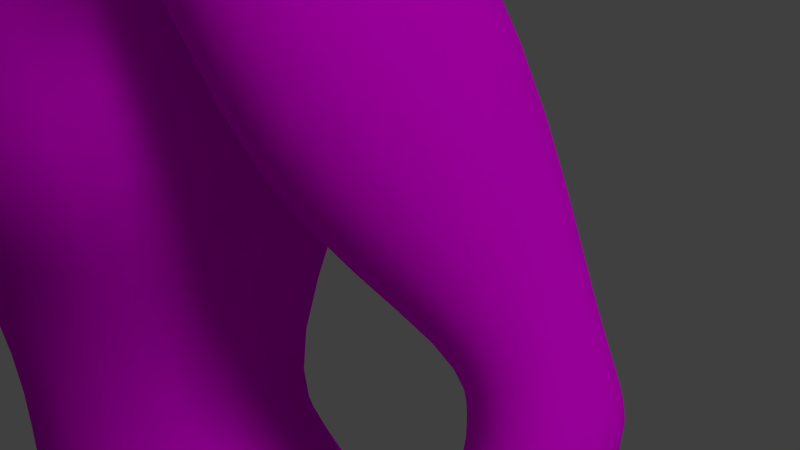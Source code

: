 # Source: hero.blend  (saved by Blender 2.70.0; exported with 4.5.12 LTS)
import bpy
from mathutils import Matrix  # noqa: F401  (used for matrix-valued properties, if any)

bpy.ops.wm.read_factory_settings(use_empty=True)
scene = bpy.context.scene
scene.name = 'Scene'

# ---- collections
col_collection_1 = bpy.data.collections.new('Collection 1'); scene.collection.children.link(col_collection_1)

# ---- images (referenced by path relative to the original .blend; pixels are not part of the script)
import os
ASSET_DIR = os.environ.get("B2B_ASSET_DIR", "")  # directory of the original .blend (textures are referenced by path, not embedded)
HERE = os.path.dirname(os.path.abspath(__file__))  # packed textures are extracted next to this script under _unpacked/

def load_image(name, relpath, width, height, colorspace="sRGB"):
    """Load a texture the original file referenced (path relative to the .blend, or extracted next to this script)."""
    p = next((c for c in (os.path.join(HERE, relpath), os.path.join(ASSET_DIR, relpath)) if relpath and os.path.exists(c)), "")
    if p:
        img = bpy.data.images.load(p, check_existing=True)
        img.name = name
    else:  # same state as the original file: an image datablock whose file is absent (Cycles renders it pink)
        img = bpy.data.images.new(name, width, height)
        img.source = "FILE"
        img.filepath = "//" + (relpath or name)
    img.colorspace_settings.name = colorspace
    return img
img_herotexture_jpg = load_image('heroTexture.jpg', 'heroTexture.jpg', 1024, 1024, 'sRGB')

# ---- materials (node trees are filled in below, after node groups)
mat_material = bpy.data.materials.new('Material')
mat_material.alpha_threshold = 0.0
mat_material.diffuse_color = (1.0, 0.8078, 0.1793, 1.0)
mat_material.roughness = 0.5
mat_material.line_color = (0.0, 0.0, 0.0, 1.0)
mat_material_001 = bpy.data.materials.new('Material.001')
mat_material_001.alpha_threshold = 0.0
mat_material_001.diffuse_color = (0.8, 0.0, 0.002511, 1.0)
mat_material_001.roughness = 0.5
mat_material_001.line_color = (0.0, 0.0, 0.0, 1.0)
mat_material_002 = bpy.data.materials.new('Material.002')
mat_material_002.alpha_threshold = 0.0
mat_material_002.diffuse_color = (0.004049, 0.00604, 0.05497, 1.0)
mat_material_002.roughness = 0.5
mat_material_002.line_color = (0.0, 0.0, 0.0, 1.0)
mat_material_003 = bpy.data.materials.new('Material.003')
mat_material_003.alpha_threshold = 0.0
mat_material_003.diffuse_color = (1.0, 1.0, 1.0, 1.0)
mat_material_003.roughness = 0.5
mat_material_003.line_color = (0.0, 0.0, 0.0, 1.0)

# ---- material node trees
mat_material.use_nodes = True; mat_material.node_tree.nodes.clear()
_N = mat_material.node_tree.nodes; _L = mat_material.node_tree.links
n0 = _N.new('ShaderNodeOutputMaterial'); n0.name = 'Material Output'; n0.location = (300, 300)
n1 = _N.new('ShaderNodeSubsurfaceScattering'); n1.name = 'Subsurface Scattering'; n1.location = (100, 300)
n1.inputs[1].default_value = 1.0
n1.inputs[2].default_value = (1.0, 1.0, 1.0)
n2 = _N.new('ShaderNodeTexImage'); n2.name = 'Image Texture'; n2.location = (-90, 300)
n2.width = 140
n2.image = img_herotexture_jpg
_L.new(n1.outputs[0], n0.inputs[0])
_L.new(n2.outputs[0], n1.inputs[0])
n0.is_active_output = True
mat_material_001.use_nodes = True; mat_material_001.node_tree.nodes.clear()
_N = mat_material_001.node_tree.nodes; _L = mat_material_001.node_tree.links
n0 = _N.new('ShaderNodeOutputMaterial'); n0.name = 'Material Output'; n0.location = (300, 300)
n1 = _N.new('ShaderNodeBsdfDiffuse'); n1.name = 'Diffuse BSDF'; n1.location = (10, 300)
n1.inputs[0].default_value = (0.8, 0.02128, 0.02128, 1.0)
_L.new(n1.outputs[0], n0.inputs[0])
n0.is_active_output = True
mat_material_002.use_nodes = True; mat_material_002.node_tree.nodes.clear()
_N = mat_material_002.node_tree.nodes; _L = mat_material_002.node_tree.links
n0 = _N.new('ShaderNodeOutputMaterial'); n0.name = 'Material Output'; n0.location = (300, 300)
n1 = _N.new('ShaderNodeBsdfDiffuse'); n1.name = 'Diffuse BSDF'; n1.location = (10, 300)
n1.inputs[0].default_value = (0.008164, 0.00221, 0.08353, 1.0)
_L.new(n1.outputs[0], n0.inputs[0])
n0.is_active_output = True
mat_material_003.use_nodes = True; mat_material_003.node_tree.nodes.clear()
_N = mat_material_003.node_tree.nodes; _L = mat_material_003.node_tree.links
n0 = _N.new('ShaderNodeOutputMaterial'); n0.name = 'Material Output'; n0.location = (300, 300)
n1 = _N.new('ShaderNodeBsdfDiffuse'); n1.name = 'Diffuse BSDF'; n1.location = (10, 300)
n1.inputs[0].default_value = (1.0, 1.0, 1.0, 1.0)
_L.new(n1.outputs[0], n0.inputs[0])
n0.is_active_output = True

# ---- world
world_world = bpy.data.worlds.new('World'); scene.world = world_world
world_world.color = (0.05088, 0.05088, 0.05088)
world_world.use_sun_shadow = False
world_world.sun_shadow_jitter_overblur = 0.0
world_world.cycles.sampling_method = 'MANUAL'
world_world.cycles.sample_map_resolution = 256

# ---- cameras
cam_camera = bpy.data.cameras.new('Camera')
cam_camera.clip_end = 100.0
cam_camera.lens = 35.0
cam_camera.sensor_width = 32.0
cam_camera.sensor_height = 18.0
cam_camera.ortho_scale = 7.314
cam_camera.dof.focus_distance = 0.0

# ---- lights
light_hemi = bpy.data.lights.new('Hemi', 'SUN')
light_hemi.transmission_factor = 0.0
light_hemi.angle = 0.1993
light_hemi.energy = 1.0
light_hemi.shadow_buffer_clip_start = 0.5
light_hemi.shadow_soft_size = 0.1
light_hemi.shadow_cascade_max_distance = 1000.0
light_hemi.cycles.use_multiple_importance_sampling = False

# ---- meshes
me_cube_001 = bpy.data.meshes.new('Cube.001')
me_cube_001.from_pydata([(3.224, 2.906, -1.607), (3.138, -1.875, -1.684), (-2.196, -1.875, -1.684), (-2.878, 3.047, -1.771), (2.8, 1.981, 0.4833), (2.544, -1.518, 0.4833), (-1.655, -1.518, 0.4833), (-2.337, 1.981, 0.4833), (4.064, 4.347, 5.187), (4.064, -2.336, 4.357), (-3.589, -2.336, 4.357), (-3.362, 4.191, 4.957), (3.565, 3.126, 9.779), (2.861, -1.083, 8.965), (-2.684, -1.689, 9.183), (-3.417, 3.285, 10.07), (4.443, 3.903, -3.972), (4.443, -1.507, -3.972), (-3.94, -1.903, -3.905), (-4.297, 3.964, -3.998), (-2.646, -3.482, 5.826), (3.038, -2.79, 6.219), (8.032, 3.613, 0.8788), (7.87, 3.8, 1.836), (7.91, 1.172, 2.358), (8.296, -4.445, -3.88), (7.456, -4.54, -4.475), (7.884, -3.843, -5.185), (8.174, -3.578, -4.654), (6.347, 3.533, 0.6088), (6.388, 0.905, 1.13), (8.073, 0.9845, 1.4), (6.226, 1.092, 2.088), (6.185, 3.721, 1.567), (6.163, 3.401, 2.362), (6.153, 1.216, 2.792), (7.394, 1.497, 3.355), (7.386, 3.426, 2.968), (-0.8088, -0.2863, 11.65), (0.7163, -0.2863, 11.65), (0.7196, 2.884, 12.21), (-0.7959, 2.884, 12.21), (-0.9339, 2.252, 9.232), (1.357, 2.252, 9.232), (1.354, -0.2439, 9.7), (-0.9459, -0.2439, 9.7), (-3.366, 4.527, 5.907), (3.788, 3.851, 6.431), (8.112, -4.26, -3.847), (8.407, -4.039, -3.803), (8.714, -4.388, -4.483), (8.683, -3.833, -3.762), (9.014, -4.164, -4.439), (7.465, -4.855, -4.589), (7.434, -4.299, -3.868), (8.983, -3.608, -3.718), (9.635, -7.813, -4.538), (9.431, -7.962, -4.578), (9.045, -7.856, -4.826), (8.842, -8.004, -4.866), (8.823, -7.559, -4.498), (9.025, -7.411, -4.458), (9.412, -7.529, -4.22), (9.616, -7.38, -4.18), (9.87, -7.469, -4.685), (10.06, -7.33, -4.647), (9.851, -7.033, -4.324), (10.04, -6.894, -4.286), (9.937, -6.616, -4.841), (10.11, -6.488, -4.806), (9.96, -6.339, -4.56), (10.1, -6.12, -4.502), (8.438, -4.595, -4.524), (7.826, -4.473, -3.889), (7.857, -5.029, -4.61), (8.142, -4.816, -4.568), (-2.351, 5.24, 13.57), (2.324, 5.24, 13.57), (2.313, -2.346, 12.65), (-2.391, -2.346, 12.65), (-2.351, 4.322, 16.81), (2.324, 4.322, 16.81), (2.313, -2.516, 15.32), (-2.391, -2.516, 15.32), (-0.9589, 2.694, 18.01), (0.8844, 2.694, 18.01), (0.8803, -1.151, 17.73), (-1.166, -1.151, 17.73), (0.1186, 4.188, -4.099), (0.07198, 4.127, -4.279), (0.09723, -0.5632, -4.092), (0.08538, -0.7262, -4.304), (3.86, 1.498, -12.93), (3.857, -1.416, -13.31), (1.027, 1.288, -12.97), (1.013, -1.152, -13.29), (4.298, 1.681, -13.89), (4.058, -2.395, -13.9), (1.283, 1.313, -13.74), (1.029, -1.966, -13.75), (3.602, 2.743, -15.94), (3.604, -1.108, -15.64), (1.066, 2.9, -16.02), (1.053, -1.176, -15.71), (2.889, 1.512, -27.23), (2.889, 0.01706, -27.23), (1.608, 1.512, -27.23), (1.601, 0.01706, -27.23), (3.588, 2.458, 6.723), (3.731, -0.6753, 7.168), (4.455, -0.6984, 9.454), (4.602, 2.568, 9.865), (-7.779, 0.4653, 1.069), (-7.67, 0.2997, 2.353), (-7.658, 3.262, 2.028), (-7.736, -3.663, -5.721), (-6.884, -4.095, -5.614), (-7.812, -5.606, -4.97), (-8.432, -5.292, -5.048), (-6.286, 0.5287, 1.313), (-6.249, 2.761, 0.5055), (-7.741, 2.698, 0.2607), (-6.374, 3.076, 1.614), (-5.831, 0.2405, 1.879), (-6.086, 0.2754, 2.496), (-5.701, 2.747, 2.173), (-7.332, 2.522, 3.022), (-7.312, 0.4496, 3.245), (-8.789, -2.596, -4.98), (-7.14, -3.288, -4.089), (-7.441, -4.123, -3.493), (-9.09, -3.43, -4.384), (-8.459, -2.837, -4.81), (-8.76, -3.671, -4.214), (-8.155, -3.058, -4.654), (-7.83, -3.296, -4.487), (-7.515, -3.526, -4.326), (-8.457, -3.893, -4.058), (-8.131, -4.131, -3.891), (-7.817, -4.36, -3.73), (-9.823, -5.765, -5.331), (-9.925, -6.269, -5.109), (-9.668, -6.018, -5.24), (-9.737, -6.409, -5.0), (-9.491, -6.58, -5.675), (-9.612, -7.177, -5.411), (-9.286, -6.733, -5.556), (-9.407, -7.33, -5.292), (-8.896, -7.066, -5.638), (-8.678, -7.229, -5.512), (-9.016, -7.66, -5.376), (-8.798, -7.823, -5.249), (-8.434, -7.127, -5.029), (-8.217, -7.289, -4.903), (-8.558, -7.737, -4.76), (-8.341, -7.899, -4.634), (-7.019, -6.012, -4.119), (-7.33, -6.39, -4.022), (-7.261, -6.16, -4.259), (-7.371, -6.701, -4.02), (-3.445, -1.3, 6.778), (-3.425, 2.88, 6.73), (-4.429, 2.792, 9.322), (-4.412, -1.387, 9.238), (3.022, 1.72, -28.44), (3.184, -0.1905, -28.44), (1.474, 1.72, -28.44), (1.305, -0.1905, -28.44), (3.359, 2.171, -30.37), (3.607, -0.6418, -30.24), (1.132, 2.171, -30.36), (0.864, -0.6418, -30.23), (2.791, -2.584, -29.55), (1.688, -2.584, -29.55), (3.003, -2.81, -30.45), (1.466, -2.81, -30.45), (2.277, -4.117, -30.06), (1.876, -4.117, -30.06), (2.707, -3.842, -30.49), (1.763, -3.842, -30.49), (3.609, -0.5065, -20.95), (3.613, 2.817, -20.92), (0.7195, -0.5038, -20.84), (0.7342, 2.803, -21.02), (0.2408, -2.326, -7.442), (4.14, 3.32, -7.436), (4.381, -2.334, -7.343), (0.2507, 3.58, -7.437), (-0.8108, 1.409, -12.82), (-0.7428, -1.08, -13.13), (-3.27, 1.383, -13.12), (-3.213, -1.196, -13.44), (-0.8958, 1.185, -13.76), (-0.6724, -1.494, -13.86), (-3.699, 1.338, -14.1), (-3.499, -1.873, -14.05), (-0.7857, 2.48, -15.74), (-0.7392, -0.8509, -15.46), (-3.507, 2.599, -15.84), (-3.47, -0.9862, -15.54), (-1.507, 1.288, -27.35), (-1.485, 0.08547, -27.34), (-2.628, 1.269, -27.35), (-2.612, 0.06597, -27.34), (-1.413, 1.427, -28.29), (-1.248, -0.06087, -28.28), (-2.726, 1.403, -28.29), (-2.861, -0.08501, -28.28), (-0.8807, 2.081, -30.35), (-0.5459, -0.7425, -30.2), (-3.277, 2.033, -30.35), (-3.541, -0.7907, -30.2), (-1.377, -2.689, -29.5), (-2.616, -2.704, -29.5), (-1.14, -2.926, -30.4), (-2.843, -2.95, -30.4), (-1.545, -4.234, -30.0), (-2.376, -4.242, -30.0), (-1.432, -3.964, -30.43), (-2.501, -3.977, -30.43), (-0.3267, -0.378, -20.69), (-0.3932, 2.748, -20.7), (-3.179, -0.4416, -21.04), (-3.201, 2.666, -21.24), (-4.433, -2.193, -7.569), (-0.03357, 2.752, -7.431), (-0.6929, -2.112, -7.329), (-3.777, 3.464, -7.442), (0.4354, 3.047, -1.771), (0.4362, 2.455, 0.4833), (0.4424, 4.347, 5.187), (0.4374, 3.501, 9.229), (-0.3788, -0.2439, 9.7), (0.2532, -2.253, 6.821), (0.2356, -2.172, 4.174), (3.093, 2.713, 13.18), (1.186, -0.08762, 17.97), (0.9683, 0.6031, 11.65), (3.092, 2.244, 15.35), (-3.141, 2.401, 15.42), (-3.142, 2.764, 13.21), (-1.054, 0.6031, 11.65), (-1.273, 0.145, 18.08), (7.529, -6.571, -4.348), (7.546, -6.965, -4.675), (7.775, -6.677, -4.37), (7.792, -7.072, -4.696), (-6.151, 2.545, 5.762), (-4.322, -0.342, 3.621), (-4.866, 2.648, 4.136), (-6.699, -0.2007, 6.537), (6.315, -0.7625, 7.028), (4.571, 3.731, 4.174), (4.55, -1.001, 4.533), (6.299, 3.82, 6.608)], [], [(1, 2, 18, 91, 90, 17), (4, 229, 230, 8), (0, 4, 5, 1), (1, 5, 6, 2), (2, 6, 7, 3), (4, 0, 228, 229), (20, 233, 232, 45, 14), (5, 4, 8, 9), (7, 6, 10, 11), (6, 5, 9, 234, 10), (12, 43, 44, 13), (12, 231, 15, 42, 43), (9, 8, 47, 21), (46, 20, 14, 15), (88, 90, 91, 89), (3, 228, 89, 19), (2, 3, 19, 18), (0, 1, 17, 16), (234, 9, 21, 233), (21, 47, 108, 109), (12, 13, 110, 111), (31, 30, 26, 25), (35, 34, 33, 32), (34, 37, 23, 33), (37, 36, 24, 23), (23, 24, 31, 22), (254, 251, 36, 37), (42, 45, 38, 241, 41), (44, 43, 40, 237, 39), (43, 42, 41, 40), (36, 35, 32, 24), (42, 15, 14, 45), (41, 241, 240, 76), (11, 10, 20, 46), (45, 232, 44, 39, 38), (252, 254, 37, 34), (24, 32, 30, 31), (33, 23, 22, 29), (32, 33, 29, 30), (51, 50, 68, 70), (22, 31, 25, 28), (30, 29, 27, 26), (29, 22, 28, 27), (73, 54, 243, 245), (26, 27, 53, 54), (28, 25, 55, 52), (62, 57, 56, 63), (70, 68, 69, 71), (50, 52, 69, 68), (51, 49, 66, 67), (49, 48, 62, 63), (72, 50, 65, 64), (72, 49, 63, 56), (60, 59, 58, 61), (48, 75, 57, 62), (49, 72, 64, 66), (74, 73, 245, 246), (66, 64, 65, 67), (48, 73, 60, 61), (53, 74, 246, 244), (50, 51, 67, 65), (52, 55, 71, 69), (73, 74, 59, 60), (243, 244, 246, 245), (55, 51, 70, 71), (75, 72, 56, 57), (75, 48, 61, 58), (74, 75, 58, 59), (54, 53, 244, 243), (40, 41, 76, 77), (76, 240, 239, 80), (38, 39, 78, 79), (39, 237, 235, 78), (80, 239, 242, 84), (78, 235, 238, 82), (79, 78, 82, 83), (77, 76, 80, 81), (85, 84, 242, 87, 86, 236), (82, 238, 236, 86), (81, 80, 84, 85), (83, 82, 86, 87), (88, 16, 185, 187), (89, 91, 18, 19), (95, 94, 98, 99), (90, 88, 187, 184), (16, 17, 186, 185), (17, 90, 184, 186), (98, 96, 100, 102), (93, 95, 99, 97), (94, 92, 96, 98), (92, 93, 97, 96), (103, 102, 183, 182), (96, 97, 101, 100), (99, 98, 102, 103), (97, 99, 103, 101), (105, 107, 167, 165), (101, 103, 182, 180), (183, 181, 104, 106), (100, 101, 180, 181), (253, 252, 34, 35), (47, 12, 111, 108), (13, 21, 109, 110), (251, 253, 35, 36), (14, 15, 162, 163), (20, 14, 163, 160), (121, 120, 116, 115), (125, 124, 123, 122), (124, 127, 113, 123), (127, 126, 114, 113), (113, 114, 121, 112), (250, 247, 126, 127), (126, 125, 122, 114), (248, 250, 127, 124), (114, 122, 120, 121), (123, 113, 112, 119), (122, 123, 119, 120), (116, 117, 130, 129), (112, 121, 115, 118), (120, 119, 117, 116), (119, 112, 118, 117), (132, 133, 143, 142), (115, 116, 129, 136, 135, 134, 132, 128), (118, 115, 128, 131), (117, 118, 131, 133, 137, 138, 139, 130), (132, 134, 146, 144), (139, 138, 154, 155), (138, 137, 150, 151), (129, 130, 157, 156), (142, 143, 141, 140), (131, 128, 140, 141), (128, 132, 142, 140), (133, 131, 141, 143), (146, 147, 145, 144), (133, 132, 144, 145), (137, 133, 145, 147), (134, 137, 147, 146), (149, 151, 150, 148), (135, 138, 151, 149), (137, 134, 148, 150), (134, 135, 149, 148), (153, 155, 154, 152), (136, 139, 155, 153), (138, 135, 152, 154), (135, 136, 153, 152), (156, 157, 159, 158), (139, 136, 158, 159), (130, 139, 159, 157), (136, 129, 156, 158), (249, 248, 124, 125), (46, 20, 160, 161), (15, 46, 161, 162), (247, 249, 125, 126), (166, 164, 168, 170), (106, 104, 164, 166), (104, 105, 165, 164), (107, 106, 166, 167), (168, 169, 171, 170), (164, 165, 169, 168), (167, 166, 170, 171), (167, 171, 175, 173), (172, 173, 177, 176), (171, 169, 174, 175), (169, 165, 172, 174), (165, 167, 173, 172), (176, 177, 179, 178), (173, 175, 179, 177), (174, 172, 176, 178), (175, 174, 178, 179), (181, 180, 105, 104), (180, 182, 107, 105), (182, 183, 106, 107), (102, 100, 181, 183), (186, 184, 95, 93), (185, 186, 93, 92), (187, 185, 92, 94), (184, 187, 94, 95), (91, 18, 224, 226), (191, 190, 194, 195), (18, 19, 227, 224), (89, 91, 226, 225), (194, 192, 196, 198), (189, 191, 195, 193), (190, 188, 192, 194), (188, 189, 193, 192), (199, 198, 223, 222), (192, 193, 197, 196), (195, 194, 198, 199), (193, 195, 199, 197), (201, 203, 207, 205), (197, 199, 222, 220), (223, 221, 200, 202), (196, 197, 220, 221), (206, 204, 208, 210), (202, 200, 204, 206), (200, 201, 205, 204), (203, 202, 206, 207), (208, 209, 211, 210), (204, 205, 209, 208), (207, 206, 210, 211), (207, 211, 215, 213), (212, 213, 217, 216), (211, 209, 214, 215), (209, 205, 212, 214), (205, 207, 213, 212), (216, 217, 219, 218), (213, 215, 219, 217), (214, 212, 216, 218), (215, 214, 218, 219), (221, 220, 201, 200), (220, 222, 203, 201), (222, 223, 202, 203), (198, 196, 221, 223), (226, 224, 191, 189), (225, 226, 189, 188), (227, 225, 188, 190), (224, 227, 190, 191), (19, 89, 225, 227), (228, 0, 16, 88), (89, 228, 88), (8, 230, 231, 12, 47), (230, 11, 46, 15, 231), (229, 7, 11, 230), (229, 228, 3, 7), (233, 21, 13, 44, 232), (10, 234, 233, 20), (235, 77, 81, 238), (237, 40, 77, 235), (238, 81, 85, 236), (241, 38, 79, 240), (240, 79, 83, 239), (239, 83, 87, 242), (25, 26, 54, 73, 48, 49, 51, 55), (27, 28, 52, 50, 72, 75, 74, 53), (163, 162, 247, 250), (160, 163, 250, 248), (161, 160, 248, 249), (162, 161, 249, 247), (111, 110, 251, 254), (108, 111, 254, 252), (109, 108, 252, 253), (110, 109, 253, 251)])
me_cube_001.polygons.foreach_set('use_smooth', [True] * 241)
me_cube_001.materials.append(mat_material)
me_cube_001.use_remesh_preserve_volume = False
me_cube_001.use_remesh_preserve_attributes = False
me_cube_001.use_mirror_vertex_groups = False
me_cube_001.update()
me_cube = bpy.data.meshes.new('Cube')
me_cube.from_pydata([(3.224, 2.906, -1.607), (3.138, -1.875, -1.684), (-2.196, -1.875, -1.684), (-2.878, 3.047, -1.771), (2.8, 1.981, 0.4833), (2.544, -1.518, 0.4833), (-1.655, -1.518, 0.4833), (-2.337, 1.981, 0.4833), (4.064, 4.347, 5.187), (4.064, -2.336, 4.357), (-3.589, -2.336, 4.357), (-3.362, 4.191, 4.957), (3.565, 3.126, 9.779), (2.861, -1.083, 8.965), (-2.684, -1.689, 9.183), (-3.417, 3.285, 10.07), (4.443, 3.903, -3.972), (4.443, -1.507, -3.972), (-3.94, -1.903, -3.905), (-4.297, 3.964, -3.998), (-2.646, -3.482, 5.826), (3.038, -2.79, 6.219), (8.032, 3.613, 0.8788), (7.87, 3.8, 1.836), (7.91, 1.172, 2.358), (8.296, -4.445, -3.88), (7.456, -4.54, -4.475), (7.884, -3.843, -5.185), (8.174, -3.578, -4.654), (6.347, 3.533, 0.6088), (6.388, 0.905, 1.13), (8.073, 0.9845, 1.4), (6.226, 1.092, 2.088), (6.185, 3.721, 1.567), (6.163, 3.401, 2.362), (6.153, 1.216, 2.792), (7.394, 1.497, 3.355), (7.386, 3.426, 2.968), (-0.8088, -0.2863, 11.65), (0.7163, -0.2863, 11.65), (0.7196, 2.884, 12.21), (-0.7959, 2.884, 12.21), (-0.9339, 2.252, 9.232), (1.357, 2.252, 9.232), (1.354, -0.2439, 9.7), (-0.9459, -0.2439, 9.7), (-3.366, 4.527, 5.907), (3.788, 3.851, 6.431), (8.112, -4.26, -3.847), (8.407, -4.039, -3.803), (8.714, -4.388, -4.483), (8.683, -3.833, -3.762), (9.014, -4.164, -4.439), (7.465, -4.855, -4.589), (7.434, -4.299, -3.868), (8.983, -3.608, -3.718), (9.635, -7.813, -4.538), (9.431, -7.962, -4.578), (9.045, -7.856, -4.826), (8.842, -8.004, -4.866), (8.823, -7.559, -4.498), (9.025, -7.411, -4.458), (9.412, -7.529, -4.22), (9.616, -7.38, -4.18), (9.87, -7.469, -4.685), (10.06, -7.33, -4.647), (9.851, -7.033, -4.324), (10.04, -6.894, -4.286), (9.937, -6.616, -4.841), (10.11, -6.488, -4.806), (9.96, -6.339, -4.56), (10.1, -6.12, -4.502), (8.438, -4.595, -4.524), (7.826, -4.473, -3.889), (7.857, -5.029, -4.61), (8.142, -4.816, -4.568), (-2.351, 5.24, 13.57), (2.324, 5.24, 13.57), (2.313, -2.346, 12.65), (-2.391, -2.346, 12.65), (-2.351, 4.787, 17.03), (2.789, 4.787, 17.03), (2.778, -2.516, 15.32), (-2.563, -2.516, 15.32), (-0.9589, 3.159, 18.23), (1.349, 3.159, 18.23), (1.345, -1.151, 17.73), (-1.337, -1.151, 17.73), (0.1186, 4.188, -4.099), (0.07198, 4.127, -4.279), (0.09723, -0.5632, -4.092), (0.08538, -0.7262, -4.304), (3.86, 1.498, -13.85), (3.857, -1.416, -14.23), (1.027, 1.288, -13.88), (1.013, -1.152, -14.2), (4.298, 1.681, -14.8), (4.058, -2.395, -14.82), (1.283, 1.313, -14.66), (1.029, -1.966, -14.67), (3.602, 2.743, -16.85), (3.604, -1.108, -16.55), (1.066, 2.9, -16.94), (1.053, -1.176, -16.62), (3.362, 1.87, -26.94), (3.362, -0.3408, -26.94), (1.148, 1.87, -26.94), (1.135, -0.3408, -26.94), (3.588, 2.458, 6.723), (3.731, -0.6753, 7.168), (4.455, -0.6984, 9.454), (4.602, 2.568, 9.865), (-7.779, 0.4653, 1.069), (-7.67, 0.2997, 2.353), (-7.658, 3.262, 2.028), (-7.736, -3.663, -5.721), (-6.884, -4.095, -5.614), (-7.812, -5.606, -4.97), (-8.432, -5.292, -5.048), (-6.286, 0.5287, 1.313), (-6.249, 2.761, 0.5055), (-7.741, 2.698, 0.2607), (-6.374, 3.076, 1.614), (-5.831, 0.2405, 1.879), (-6.086, 0.2754, 2.496), (-5.701, 2.747, 2.173), (-7.332, 2.522, 3.022), (-7.312, 0.4496, 3.245), (-8.789, -2.596, -4.98), (-7.14, -3.288, -4.089), (-7.441, -4.123, -3.493), (-9.09, -3.43, -4.384), (-8.459, -2.837, -4.81), (-8.76, -3.671, -4.214), (-8.155, -3.058, -4.654), (-7.83, -3.296, -4.487), (-7.515, -3.526, -4.326), (-8.457, -3.893, -4.058), (-8.131, -4.131, -3.891), (-7.817, -4.36, -3.73), (-9.823, -5.765, -5.331), (-9.925, -6.269, -5.109), (-9.668, -6.018, -5.24), (-9.737, -6.409, -5.0), (-9.491, -6.58, -5.675), (-9.612, -7.177, -5.411), (-9.286, -6.733, -5.556), (-9.407, -7.33, -5.292), (-8.896, -7.066, -5.638), (-8.678, -7.229, -5.512), (-9.016, -7.66, -5.376), (-8.798, -7.823, -5.249), (-8.434, -7.127, -5.029), (-8.217, -7.289, -4.903), (-8.558, -7.737, -4.76), (-8.341, -7.899, -4.634), (-7.019, -6.012, -4.119), (-7.33, -6.39, -4.022), (-7.261, -6.16, -4.259), (-7.371, -6.701, -4.02), (-3.445, -1.3, 6.778), (-3.425, 2.88, 6.73), (-4.429, 2.792, 9.322), (-4.412, -1.387, 9.238), (3.59, 2.177, -28.73), (3.871, -0.6477, -28.73), (0.9159, 2.177, -28.72), (0.624, -0.6477, -28.72), (3.359, 2.171, -30.8), (3.607, -0.6418, -30.5), (1.132, 2.171, -30.8), (0.864, -0.6418, -30.5), (3.114, -2.045, -29.32), (1.324, -2.045, -29.32), (3.478, -2.433, -30.84), (0.9446, -2.433, -30.83), (2.454, -4.925, -29.72), (1.134, -4.925, -29.71), (3.981, -3.951, -30.94), (0.732, -3.951, -30.94), (4.266, -0.5065, -20.82), (4.267, 2.817, -20.78), (0.8912, -0.5038, -20.98), (0.9227, 2.803, -21.16), (0.2408, -2.326, -7.442), (4.14, 3.32, -7.436), (4.381, -2.334, -7.343), (0.2507, 3.58, -7.437), (-0.8108, 1.409, -13.73), (-0.7428, -1.08, -14.04), (-3.27, 1.383, -14.04), (-3.213, -1.196, -14.35), (-0.8958, 1.185, -14.67), (-0.6724, -1.494, -14.77), (-3.699, 1.338, -15.02), (-3.499, -1.873, -14.96), (-0.7857, 2.48, -16.65), (-0.7392, -0.8509, -16.37), (-3.507, 2.599, -16.75), (-3.47, -0.9862, -16.45), (-0.9777, 1.873, -27.02), (-0.9343, -0.4903, -27.0), (-3.18, 1.835, -27.02), (-3.149, -0.5287, -27.0), (-0.8289, 2.107, -28.72), (-0.5151, -0.7244, -28.69), (-3.327, 2.062, -28.72), (-3.585, -0.7704, -28.69), (-0.8807, 2.081, -30.79), (-0.5459, -0.7425, -30.47), (-3.277, 2.033, -30.79), (-3.541, -0.7907, -30.47), (-1.109, -2.345, -29.24), (-2.9, -2.367, -29.24), (-0.766, -2.688, -30.8), (-3.229, -2.723, -30.8), (-0.8603, -4.73, -29.71), (-3.036, -4.751, -29.71), (-0.5666, -4.025, -30.83), (-3.365, -4.058, -30.83), (-0.7516, -0.4202, -20.97), (-0.8196, 2.808, -20.96), (-3.692, -0.4859, -20.58), (-3.767, 2.723, -20.78), (-4.433, -2.193, -7.569), (-0.03357, 2.752, -7.431), (-0.6929, -2.112, -7.329), (-3.777, 3.464, -7.442), (0.4354, 3.047, -1.771), (0.4362, 2.455, 0.4833), (0.4424, 4.347, 5.187), (0.4374, 3.501, 9.229), (-0.3788, -0.2439, 9.7), (0.2532, -2.253, 6.821), (0.2356, -2.172, 4.174), (3.093, 2.713, 13.18), (1.651, -0.08762, 17.97), (0.9683, 0.6031, 11.65), (3.558, 2.244, 15.35), (-3.313, 2.401, 15.42), (-3.142, 2.764, 13.21), (-1.054, 0.6031, 11.65), (-1.444, 0.145, 18.08), (7.529, -6.571, -4.348), (7.546, -6.965, -4.675), (7.775, -6.677, -4.37), (7.792, -7.072, -4.696), (-6.151, 2.545, 5.762), (-4.322, -0.342, 3.621), (-4.866, 2.648, 4.136), (-6.699, -0.2007, 6.537), (6.315, -0.7625, 7.028), (4.571, 3.731, 4.174), (4.55, -1.001, 4.533), (6.299, 3.82, 6.608), (4.02, 3.774, -2.197), (3.927, -2.092, -2.279), (-3.332, -2.092, -2.279), (-4.223, 3.548, -2.373), (3.438, 2.057, 0.05209), (3.163, -1.708, 0.05209), (-2.516, -1.708, 0.05209), (-3.038, 2.057, 0.05209), (4.36, 4.602, 5.112), (4.36, -2.587, 4.219), (-3.873, -2.587, 4.219), (-3.629, 4.434, 4.864), (3.822, 3.288, 10.05), (3.065, -1.24, 9.176), (-2.9, -1.891, 9.41), (-3.688, 3.459, 10.37), (4.767, 4.124, -4.74), (4.767, -2.291, -4.74), (-4.389, -2.121, -4.668), (-4.634, 4.19, -4.768), (-2.901, -3.82, 6.115), (3.256, -3.076, 6.391), (-1.585, 2.647, 9.816), (1.668, 2.647, 9.869), (1.829, -1.095, 9.485), (-1.5, -0.6725, 9.726), (-3.634, 4.796, 5.886), (4.063, 4.068, 6.449), (0.1151, 4.43, -4.876), (0.065, 4.365, -5.071), (0.195, -1.99, -5.017), (-0.02339, -1.569, -4.95), (3.553, 2.569, 6.397), (3.707, -0.8007, 6.876), (4.78, -0.8256, 9.702), (4.938, 2.688, 10.14), (-3.326, -1.473, 6.48), (-3.305, 3.023, 6.428), (-4.777, 2.929, 9.559), (-4.758, -1.566, 9.469), (0.4559, 4.27, -2.373), (0.4568, 2.566, 0.05209), (0.4634, 4.602, 5.112), (0.4581, 3.691, 9.46), (-0.1574, -1.431, 8.841), (0.3027, -2.498, 6.892), (0.241, -2.411, 4.022), (-6.629, 2.907, 5.73), (-3.951, -1.286, 3.574), (-4.537, 3.018, 4.128), (-7.218, -1.134, 6.564), (6.781, -0.8945, 7.093), (4.489, 3.939, 3.802), (4.465, -1.151, 4.188), (6.764, 4.035, 6.64), (-0.3562, 2.701, 3.942), (-0.4972, 2.701, 3.307)], [(310, 311)], [(1, 2, 18, 91, 90, 17), (4, 229, 230, 8), (0, 4, 5, 1), (1, 5, 6, 2), (2, 6, 7, 3), (4, 0, 228, 229), (20, 233, 232, 45, 14), (5, 4, 8, 9), (7, 6, 10, 11), (6, 5, 9, 234, 10), (12, 43, 44, 13), (12, 231, 15, 42, 43), (9, 8, 47, 21), (46, 20, 14, 15), (88, 90, 91, 89), (3, 228, 89, 19), (2, 3, 19, 18), (0, 1, 17, 16), (234, 9, 21, 233), (21, 47, 108, 109), (12, 13, 110, 111), (31, 30, 26, 25), (35, 34, 33, 32), (34, 37, 23, 33), (37, 36, 24, 23), (23, 24, 31, 22), (254, 251, 36, 37), (42, 45, 38, 241, 41), (44, 43, 40, 237, 39), (43, 42, 41, 40), (36, 35, 32, 24), (42, 15, 14, 45), (41, 241, 240, 76), (11, 10, 20, 46), (45, 232, 44, 39, 38), (252, 254, 37, 34), (24, 32, 30, 31), (33, 23, 22, 29), (32, 33, 29, 30), (51, 50, 68, 70), (22, 31, 25, 28), (30, 29, 27, 26), (29, 22, 28, 27), (73, 54, 243, 245), (26, 27, 53, 54), (28, 25, 55, 52), (62, 57, 56, 63), (70, 68, 69, 71), (50, 52, 69, 68), (51, 49, 66, 67), (49, 48, 62, 63), (72, 50, 65, 64), (72, 49, 63, 56), (60, 59, 58, 61), (48, 75, 57, 62), (49, 72, 64, 66), (74, 73, 245, 246), (66, 64, 65, 67), (48, 73, 60, 61), (53, 74, 246, 244), (50, 51, 67, 65), (52, 55, 71, 69), (73, 74, 59, 60), (243, 244, 246, 245), (55, 51, 70, 71), (75, 72, 56, 57), (75, 48, 61, 58), (74, 75, 58, 59), (54, 53, 244, 243), (40, 41, 76, 77), (76, 240, 239, 80), (38, 39, 78, 79), (39, 237, 235, 78), (80, 239, 242, 84), (78, 235, 238, 82), (79, 78, 82, 83), (77, 76, 80, 81), (85, 84, 242, 87, 86, 236), (82, 238, 236, 86), (81, 80, 84, 85), (83, 82, 86, 87), (88, 16, 185, 187), (89, 91, 18, 19), (95, 94, 98, 99), (90, 88, 187, 184), (16, 17, 186, 185), (17, 90, 184, 186), (98, 96, 100, 102), (93, 95, 99, 97), (94, 92, 96, 98), (92, 93, 97, 96), (103, 102, 183, 182), (96, 97, 101, 100), (99, 98, 102, 103), (97, 99, 103, 101), (105, 107, 167, 165), (101, 103, 182, 180), (183, 181, 104, 106), (100, 101, 180, 181), (253, 252, 34, 35), (47, 12, 111, 108), (13, 21, 109, 110), (251, 253, 35, 36), (14, 15, 162, 163), (20, 14, 163, 160), (121, 120, 116, 115), (125, 124, 123, 122), (124, 127, 113, 123), (127, 126, 114, 113), (113, 114, 121, 112), (250, 247, 126, 127), (126, 125, 122, 114), (248, 250, 127, 124), (114, 122, 120, 121), (123, 113, 112, 119), (122, 123, 119, 120), (116, 117, 130, 129), (112, 121, 115, 118), (120, 119, 117, 116), (119, 112, 118, 117), (132, 133, 143, 142), (115, 116, 129, 136, 135, 134, 132, 128), (118, 115, 128, 131), (117, 118, 131, 133, 137, 138, 139, 130), (132, 134, 146, 144), (139, 138, 154, 155), (138, 137, 150, 151), (129, 130, 157, 156), (142, 143, 141, 140), (131, 128, 140, 141), (128, 132, 142, 140), (133, 131, 141, 143), (146, 147, 145, 144), (133, 132, 144, 145), (137, 133, 145, 147), (134, 137, 147, 146), (149, 151, 150, 148), (135, 138, 151, 149), (137, 134, 148, 150), (134, 135, 149, 148), (153, 155, 154, 152), (136, 139, 155, 153), (138, 135, 152, 154), (135, 136, 153, 152), (156, 157, 159, 158), (139, 136, 158, 159), (130, 139, 159, 157), (136, 129, 156, 158), (249, 248, 124, 125), (46, 20, 160, 161), (15, 46, 161, 162), (247, 249, 125, 126), (166, 164, 168, 170), (106, 104, 164, 166), (104, 105, 165, 164), (107, 106, 166, 167), (168, 169, 171, 170), (164, 165, 169, 168), (167, 166, 170, 171), (167, 171, 175, 173), (172, 173, 177, 176), (171, 169, 174, 175), (169, 165, 172, 174), (165, 167, 173, 172), (176, 177, 179, 178), (173, 175, 179, 177), (174, 172, 176, 178), (175, 174, 178, 179), (181, 180, 105, 104), (180, 182, 107, 105), (182, 183, 106, 107), (102, 100, 181, 183), (186, 184, 95, 93), (185, 186, 93, 92), (187, 185, 92, 94), (184, 187, 94, 95), (91, 18, 224, 226), (191, 190, 194, 195), (18, 19, 227, 224), (89, 91, 226, 225), (194, 192, 196, 198), (189, 191, 195, 193), (190, 188, 192, 194), (188, 189, 193, 192), (199, 198, 223, 222), (192, 193, 197, 196), (195, 194, 198, 199), (193, 195, 199, 197), (201, 203, 207, 205), (197, 199, 222, 220), (223, 221, 200, 202), (196, 197, 220, 221), (206, 204, 208, 210), (202, 200, 204, 206), (200, 201, 205, 204), (203, 202, 206, 207), (208, 209, 211, 210), (204, 205, 209, 208), (207, 206, 210, 211), (207, 211, 215, 213), (212, 213, 217, 216), (211, 209, 214, 215), (209, 205, 212, 214), (205, 207, 213, 212), (216, 217, 219, 218), (213, 215, 219, 217), (214, 212, 216, 218), (215, 214, 218, 219), (221, 220, 201, 200), (220, 222, 203, 201), (222, 223, 202, 203), (198, 196, 221, 223), (226, 224, 191, 189), (225, 226, 189, 188), (227, 225, 188, 190), (224, 227, 190, 191), (19, 89, 225, 227), (228, 0, 16, 88), (89, 228, 88), (8, 230, 231, 12, 47), (230, 11, 46, 15, 231), (229, 7, 11, 230), (229, 228, 3, 7), (233, 21, 13, 44, 232), (10, 234, 233, 20), (235, 77, 81, 238), (237, 40, 77, 235), (238, 81, 85, 236), (241, 38, 79, 240), (240, 79, 83, 239), (239, 83, 87, 242), (25, 26, 54, 73, 48, 49, 51, 55), (27, 28, 52, 50, 72, 75, 74, 53), (163, 162, 247, 250), (160, 163, 250, 248), (161, 160, 248, 249), (162, 161, 249, 247), (111, 110, 251, 254), (108, 111, 254, 252), (109, 108, 252, 253), (110, 109, 253, 251), (256, 257, 273, 286, 285, 272), (259, 296, 297, 263), (255, 259, 260, 256), (256, 260, 261, 257), (257, 261, 262, 258), (259, 255, 295, 296), (275, 300, 299, 280, 269), (260, 259, 263, 264), (262, 261, 265, 266), (261, 260, 264, 301, 265), (267, 278, 279, 268), (267, 298, 270, 277, 278), (264, 263, 282, 276), (281, 275, 269, 270), (258, 295, 284, 274), (257, 258, 274, 273), (255, 256, 272, 271), (301, 264, 276, 300), (276, 282, 287, 288), (267, 268, 289, 290), (277, 270, 269, 280), (266, 265, 275, 281), (282, 267, 290, 287), (268, 276, 288, 289), (269, 270, 293, 294), (275, 269, 294, 291), (281, 275, 291, 292), (270, 281, 292, 293), (295, 255, 271, 283), (284, 295, 283), (263, 297, 298, 267, 282), (297, 266, 281, 270, 298), (296, 262, 266, 297), (296, 295, 258, 262), (300, 276, 268, 279, 299), (265, 301, 300, 275), (294, 293, 302, 305), (291, 294, 305, 303), (292, 291, 303, 304), (293, 292, 304, 302), (290, 289, 306, 309), (287, 290, 309, 307), (288, 287, 307, 308), (289, 288, 308, 306)])
me_cube.polygons.foreach_set('use_smooth', [True] * 285)
me_cube.polygons.foreach_set('material_index', [2, 2, 0, 0, 0, 2, 0, 0, 0, 0, 0, 0, 0, 0, 2, 2, 0, 0, 0, 0, 0, 0, 0, 0, 0, 0, 0, 0, 0, 0, 0, 0, 0, 0, 0, 0, 0, 0, 0, 0, 0, 0, 0, 0, 0, 0, 0, 0, 0, 0, 0, 0, 0, 0, 0, 0, 0, 0, 0, 0, 0, 0, 0, 0, 0, 0, 0, 0, 0, 0, 0, 0, 0, 0, 0, 0, 0, 0, 0, 0, 0, 2, 0, 2, 2, 2, 2, 2, 2, 2, 2, 2, 2, 2, 2, 2, 2, 2, 2, 0, 0, 0, 0, 0, 0, 0, 0, 0, 0, 0, 0, 0, 0, 0, 0, 0, 0, 0, 0, 0, 0, 0, 0, 0, 0, 0, 0, 0, 0, 0, 0, 0, 0, 0, 0, 0, 0, 0, 0, 0, 0, 0, 0, 0, 0, 0, 0, 0, 0, 0, 0, 0, 3, 2, 2, 2, 3, 3, 3, 3, 3, 3, 3, 3, 3, 3, 3, 3, 2, 2, 2, 2, 2, 2, 2, 2, 2, 2, 2, 2, 2, 2, 2, 2, 2, 2, 2, 2, 2, 2, 2, 2, 3, 2, 2, 2, 3, 3, 3, 3, 3, 3, 3, 3, 3, 3, 3, 3, 2, 2, 2, 2, 2, 2, 2, 2, 2, 2, 2, 0, 0, 0, 2, 0, 0, 0, 0, 0, 0, 0, 0, 0, 0, 0, 0, 0, 0, 0, 0, 0, 0, 3, 3, 1, 3, 1, 3, 1, 1, 1, 3, 1, 1, 1, 0, 3, 1, 1, 3, 1, 1, 1, 1, 1, 1, 1, 1, 1, 1, 3, 3, 1, 1, 3, 3, 1, 3, 1, 1, 1, 1, 1, 1, 1, 1])
me_cube.materials.append(mat_material)
me_cube.materials.append(mat_material_001)
me_cube.materials.append(mat_material_002)
me_cube.materials.append(mat_material_003)
me_cube.use_remesh_preserve_volume = False
me_cube.use_remesh_preserve_attributes = False
me_cube.use_mirror_vertex_groups = False
me_cube.update()

# ---- objects
ob_hemi = bpy.data.objects.new('Hemi', light_hemi)
ob_heronoclothes = bpy.data.objects.new('heroNoClothes', me_cube_001)
ob_hero = bpy.data.objects.new('hero', me_cube)
ob_camera = bpy.data.objects.new('Camera', cam_camera)

# ---- transforms, parenting, visibility, modifiers, constraints
ob_hemi.location = (58.27, 1.919, 40.82)
ob_hemi.rotation_euler = (4.391e-08, 0.7172, 1.172e-07)
ob_hemi.lineart.crease_threshold = 0.0
ob_heronoclothes.location = (-9.078, 1.034e-07, 1.132e-06)
ob_heronoclothes.scale = (1.368, 1.368, 1.368)
ob_heronoclothes.lock_rotations_4d = False
ob_heronoclothes.empty_display_type = 'ARROWS'
ob_heronoclothes.lineart.crease_threshold = 0.0
_m = ob_heronoclothes.modifiers.new('Subsurf', 'SUBSURF')
_m.uv_smooth = 'PRESERVE_CORNERS'
_m.quality = 2
_m.levels = 2
_m.show_only_control_edges = False
ob_hero.location = (29.17, 0.0, 0.0)
ob_hero.scale = (1.368, 1.368, 1.368)
ob_hero.lock_rotations_4d = False
ob_hero.empty_display_type = 'ARROWS'
ob_hero.lineart.crease_threshold = 0.0
_m = ob_hero.modifiers.new('Subsurf', 'SUBSURF')
_m.uv_smooth = 'PRESERVE_CORNERS'
_m.quality = 2
_m.levels = 2
_m.show_only_control_edges = False
ob_camera.location = (7.481, -6.508, 12.01)
ob_camera.rotation_euler = (1.109, 0.01082, 0.8149)
ob_camera.lock_rotations_4d = False
ob_camera.empty_display_type = 'ARROWS'
ob_camera.color = (0.0, 0.0, 0.0, 0.0)
ob_camera.display_type = 'WIRE'
ob_camera.lineart.crease_threshold = 0.0

# ---- collection membership
col_collection_1.objects.link(ob_hemi)
col_collection_1.objects.link(ob_heronoclothes)
col_collection_1.objects.link(ob_hero)
col_collection_1.objects.link(ob_camera)

# ---- scene / render settings (as saved in the file)
scene.camera = ob_camera
scene.frame_start = 1; scene.frame_end = 250; scene.frame_set(1)
scene.render.engine = 'CYCLES'
scene.render.resolution_percentage = 50
scene.render.dither_intensity = 0.0
scene.cycles.use_denoising = False
scene.cycles.samples = 10
scene.cycles.sampling_pattern = 'TABULATED_SOBOL'
scene.cycles.light_sampling_threshold = 0.0
scene.cycles.use_adaptive_sampling = False
scene.cycles.use_light_tree = False
scene.cycles.blur_glossy = 0.0
scene.cycles.volume_bounces = 1
scene.cycles.pixel_filter_type = 'GAUSSIAN'
scene.cycles.sample_clamp_indirect = 0.0
scene.view_settings.view_transform = 'Standard'
bpy.context.view_layer.update()

